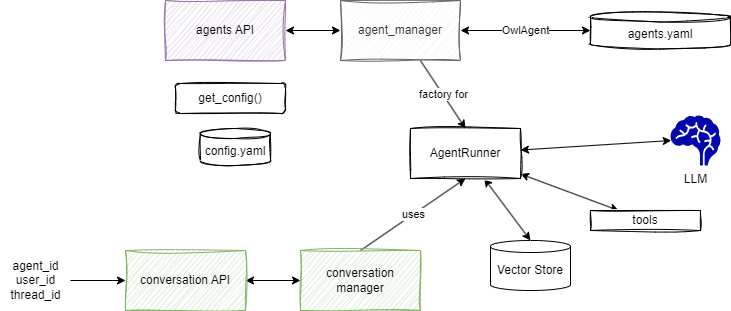

The diagram above was exported from draw.io. Its source (the exported page's mxGraphModel, read from the mxfile embedded in the PNG):
<mxGraphModel dx="1504" dy="590" grid="1" gridSize="10" guides="1" tooltips="1" connect="1" arrows="1" fold="1" page="1" pageScale="1" pageWidth="850" pageHeight="1100" math="0" shadow="0">
  <root>
    <mxCell id="0" />
    <mxCell id="1" parent="0" />
    <mxCell id="15" value="factory for" style="edgeStyle=none;html=1;entryX=0.5;entryY=0;entryDx=0;entryDy=0;startArrow=none;startFill=0;" parent="1" source="3" target="14" edge="1">
      <mxGeometry relative="1" as="geometry" />
    </mxCell>
    <mxCell id="3" value="agent_manager" style="rounded=0;whiteSpace=wrap;html=1;fillColor=#f5f5f5;strokeColor=#666666;fontColor=#333333;sketch=1;curveFitting=1;jiggle=2;" parent="1" vertex="1">
      <mxGeometry x="220" y="240" width="120" height="60" as="geometry" />
    </mxCell>
    <mxCell id="11" style="edgeStyle=none;html=1;entryX=0;entryY=0.5;entryDx=0;entryDy=0;startArrow=classic;startFill=1;" parent="1" source="5" target="3" edge="1">
      <mxGeometry relative="1" as="geometry" />
    </mxCell>
    <mxCell id="5" value="agents API" style="rounded=0;whiteSpace=wrap;html=1;fillColor=#e1d5e7;strokeColor=#9673a6;sketch=1;curveFitting=1;jiggle=2;" parent="1" vertex="1">
      <mxGeometry x="45" y="240" width="120" height="60" as="geometry" />
    </mxCell>
    <mxCell id="9" value="get_config()" style="rounded=1;whiteSpace=wrap;html=1;sketch=1;" parent="1" vertex="1">
      <mxGeometry x="55" y="323" width="110" height="30" as="geometry" />
    </mxCell>
    <mxCell id="10" value="config.yaml" style="shape=cylinder3;whiteSpace=wrap;html=1;boundedLbl=1;backgroundOutline=1;size=5;sketch=1;" parent="1" vertex="1">
      <mxGeometry x="80" y="368" width="70" height="37" as="geometry" />
    </mxCell>
    <mxCell id="13" value="OwlAgent" style="edgeStyle=none;html=1;entryX=1;entryY=0.5;entryDx=0;entryDy=0;startArrow=classic;startFill=1;" parent="1" source="12" target="3" edge="1">
      <mxGeometry relative="1" as="geometry" />
    </mxCell>
    <mxCell id="12" value="agents.yaml" style="shape=cylinder3;whiteSpace=wrap;html=1;boundedLbl=1;backgroundOutline=1;size=5;sketch=1;" parent="1" vertex="1">
      <mxGeometry x="470" y="251.5" width="140" height="37" as="geometry" />
    </mxCell>
    <mxCell id="21" style="edgeStyle=none;html=1;entryX=0.015;entryY=0.5;entryDx=0;entryDy=0;entryPerimeter=0;startArrow=classic;startFill=1;" parent="1" source="14" target="20" edge="1">
      <mxGeometry relative="1" as="geometry" />
    </mxCell>
    <mxCell id="23" style="edgeStyle=none;html=1;startArrow=classic;startFill=1;" parent="1" source="14" target="22" edge="1">
      <mxGeometry relative="1" as="geometry" />
    </mxCell>
    <mxCell id="27" style="edgeStyle=none;html=1;entryX=0.5;entryY=0;entryDx=0;entryDy=0;entryPerimeter=0;startArrow=classic;startFill=1;" parent="1" source="14" target="26" edge="1">
      <mxGeometry relative="1" as="geometry" />
    </mxCell>
    <mxCell id="14" value="AgentRunner" style="whiteSpace=wrap;html=1;sketch=1;curveFitting=1;jiggle=2;" parent="1" vertex="1">
      <mxGeometry x="290" y="368" width="110" height="50" as="geometry" />
    </mxCell>
    <mxCell id="18" value="uses" style="edgeStyle=none;html=1;entryX=0.5;entryY=1;entryDx=0;entryDy=0;startArrow=none;startFill=0;exitX=0.5;exitY=0;exitDx=0;exitDy=0;" parent="1" source="30" target="14" edge="1">
      <mxGeometry relative="1" as="geometry">
        <mxPoint x="165" y="475" as="sourcePoint" />
      </mxGeometry>
    </mxCell>
    <mxCell id="20" value="LLM" style="shape=mxgraph.signs.healthcare.brain;html=1;pointerEvents=1;fillColor=#0407AC;strokeColor=none;verticalLabelPosition=bottom;verticalAlign=top;align=center;" parent="1" vertex="1">
      <mxGeometry x="550" y="355" width="50" height="50" as="geometry" />
    </mxCell>
    <mxCell id="22" value="tools" style="rounded=0;whiteSpace=wrap;html=1;sketch=1;" parent="1" vertex="1">
      <mxGeometry x="470" y="450" width="110" height="20" as="geometry" />
    </mxCell>
    <mxCell id="26" value="Vector Store" style="shape=cylinder3;whiteSpace=wrap;html=1;boundedLbl=1;backgroundOutline=1;size=6;" parent="1" vertex="1">
      <mxGeometry x="370" y="480" width="80" height="50" as="geometry" />
    </mxCell>
    <mxCell id="28" style="edgeStyle=none;html=1;startArrow=classic;startFill=1;" parent="1" source="29" target="30" edge="1">
      <mxGeometry relative="1" as="geometry" />
    </mxCell>
    <mxCell id="29" value="conversation API" style="rounded=0;whiteSpace=wrap;html=1;fillColor=#d5e8d4;strokeColor=#82b366;sketch=1;curveFitting=1;jiggle=2;" parent="1" vertex="1">
      <mxGeometry x="5" y="490" width="120" height="60" as="geometry" />
    </mxCell>
    <mxCell id="30" value="conversation manager" style="rounded=0;whiteSpace=wrap;html=1;fillColor=#d5e8d4;strokeColor=#82b366;sketch=1;curveFitting=1;jiggle=2;" parent="1" vertex="1">
      <mxGeometry x="180" y="490" width="120" height="60" as="geometry" />
    </mxCell>
    <mxCell id="31" style="edgeStyle=none;html=1;entryX=0;entryY=0.5;entryDx=0;entryDy=0;" parent="1" source="32" target="29" edge="1">
      <mxGeometry relative="1" as="geometry" />
    </mxCell>
    <mxCell id="32" value="agent_id&lt;br&gt;user_id&lt;br&gt;thread_id" style="text;html=1;align=center;verticalAlign=middle;resizable=0;points=[];autosize=1;strokeColor=none;fillColor=none;" parent="1" vertex="1">
      <mxGeometry x="-120" y="490" width="70" height="60" as="geometry" />
    </mxCell>
  </root>
</mxGraphModel>